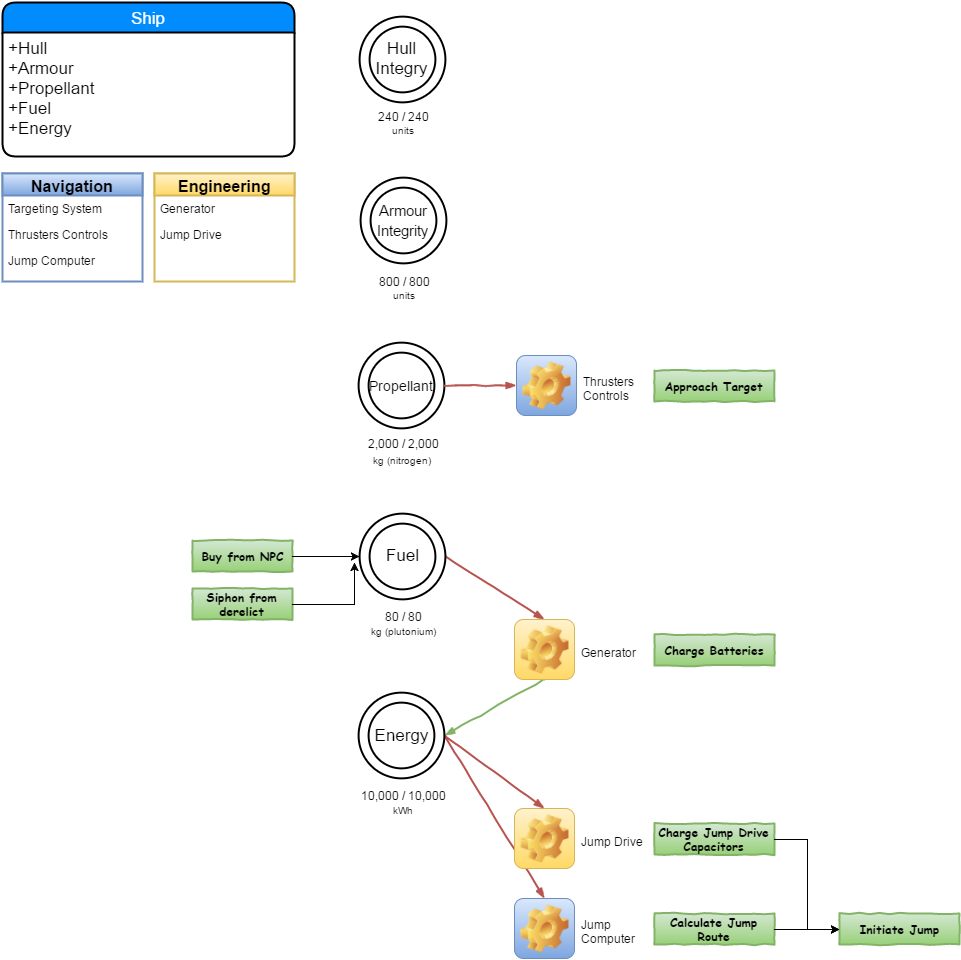

The diagram above was exported from draw.io. Its source (the exported page's mxGraphModel, read from the mxfile embedded in the PNG):
<mxGraphModel dx="608" dy="1949" grid="1" gridSize="10" guides="1" tooltips="1" connect="1" arrows="1" fold="1" page="1" pageScale="1" pageWidth="826" pageHeight="1169" background="#ffffff" math="0" shadow="0">
  <root>
    <mxCell id="0" style=";html=1;" />
    <mxCell id="1" style=";html=1;" parent="0" />
    <mxCell id="357181faee1ffde4-8" value="" style="rounded=0;comic=1;strokeWidth=2;endArrow=blockThin;html=1;fontFamily=Comic Sans MS;fontStyle=1;exitX=1;exitY=0.5;entryX=0.5;entryY=0;plain-red" edge="1" parent="1" source="1d09ea7baa03dc-68" target="357181faee1ffde4-2">
      <mxGeometry x="1566" y="361" width="50" height="50" as="geometry">
        <mxPoint x="1531" y="405" as="sourcePoint" />
        <mxPoint x="1601" y="478" as="targetPoint" />
      </mxGeometry>
    </mxCell>
    <mxCell id="1d09ea7baa03dc-59" value="Ship" style="swimlane;html=1;childLayout=stackLayout;horizontal=1;startSize=30;horizontalStack=0;fillColor=#008cff;fontColor=#FFFFFF;rounded=1;fontSize=17;fontStyle=0;strokeWidth=2;resizeParent=0;resizeLast=1;shadow=0;dashed=0;align=center;" vertex="1" parent="1">
      <mxGeometry x="1108" y="-350" width="292" height="154" as="geometry" />
    </mxCell>
    <mxCell id="1d09ea7baa03dc-60" value="+Hull&lt;br&gt;+Armour&lt;br&gt;+Propellant&lt;br&gt;&lt;div&gt;+Fuel&lt;div&gt;+Energy&lt;/div&gt;&lt;/div&gt;" style="whiteSpace=wrap;html=1;align=left;strokeColor=none;fillColor=none;spacingLeft=4;fontSize=17;verticalAlign=top;resizable=0;rotatable=0;part=1;" vertex="1" parent="1d09ea7baa03dc-59">
      <mxGeometry y="30" width="292" height="124" as="geometry" />
    </mxCell>
    <mxCell id="1d09ea7baa03dc-78" value="" style="rounded=0;comic=1;strokeWidth=2;endArrow=blockThin;html=1;fontFamily=Comic Sans MS;fontStyle=1;exitX=1;exitY=0.5;entryX=0.5;entryY=0;plain-red" edge="1" parent="1" source="1d09ea7baa03dc-67" target="1d09ea7baa03dc-76">
      <mxGeometry width="50" height="50" relative="1" as="geometry">
        <mxPoint x="1573" y="206" as="sourcePoint" />
        <mxPoint x="1623" y="156" as="targetPoint" />
      </mxGeometry>
    </mxCell>
    <mxCell id="1d09ea7baa03dc-79" value="" style="rounded=0;comic=1;strokeWidth=2;endArrow=blockThin;html=1;fontFamily=Comic Sans MS;fontStyle=1;exitX=0.5;exitY=1;entryX=1;entryY=0.5;plain-green" edge="1" parent="1" source="1d09ea7baa03dc-76" target="1d09ea7baa03dc-68">
      <mxGeometry x="1575" y="329" width="50" height="50" as="geometry">
        <mxPoint x="1575" y="329" as="sourcePoint" />
        <mxPoint x="1622" y="356" as="targetPoint" />
      </mxGeometry>
    </mxCell>
    <mxCell id="1d09ea7baa03dc-76" value="&lt;font style=&quot;font-size: 12px&quot;&gt;Generator&lt;/font&gt;" style="icon;html=1;image=img/clipart/Gear_128x128.png;fontSize=8;labelPosition=right;verticalLabelPosition=middle;align=left;verticalAlign=middle;spacingRight=6;spacingLeft=6;plain-yellow" vertex="1" parent="1">
      <mxGeometry x="1620" y="267" width="60" height="60" as="geometry" />
    </mxCell>
    <mxCell id="1d09ea7baa03dc-87" value="Buy from NPC" style="html=1;whiteSpace=wrap;comic=1;strokeWidth=2;fontFamily=Comic Sans MS;fontStyle=1;plain-green" vertex="1" parent="1">
      <mxGeometry x="1298" y="188" width="100" height="31" as="geometry" />
    </mxCell>
    <mxCell id="1d09ea7baa03dc-89" style="edgeStyle=orthogonalEdgeStyle;rounded=0;html=1;entryX=0;entryY=0.5;jettySize=auto;orthogonalLoop=1;fontSize=8;" edge="1" parent="1" source="1d09ea7baa03dc-87" target="1d09ea7baa03dc-67">
      <mxGeometry relative="1" as="geometry" />
    </mxCell>
    <mxCell id="1d09ea7baa03dc-90" value="Siphon from derelict" style="html=1;whiteSpace=wrap;comic=1;strokeWidth=2;fontFamily=Comic Sans MS;fontStyle=1;plain-green" vertex="1" parent="1">
      <mxGeometry x="1298" y="236" width="100" height="31" as="geometry" />
    </mxCell>
    <mxCell id="1d09ea7baa03dc-113" value="" style="group" vertex="1" connectable="0" parent="1">
      <mxGeometry x="1465" y="160.85714285714286" width="87" height="130.14285714285714" as="geometry" />
    </mxCell>
    <mxCell id="1d09ea7baa03dc-67" value="Fuel&lt;br&gt;" style="ellipse;shape=doubleEllipse;margin=10;strokeWidth=2;fontSize=17;whiteSpace=wrap;html=1;align=center;" vertex="1" parent="1d09ea7baa03dc-113">
      <mxGeometry x="0.23076923076928324" width="85.76923076923077" height="85.71428571428571" as="geometry" />
    </mxCell>
    <mxCell id="1d09ea7baa03dc-106" value="80 / 80" style="text;html=1;strokeColor=none;fillColor=none;spacingLeft=4;spacingRight=4;whiteSpace=wrap;overflow=hidden;rotatable=0;points=[[0,0.5],[1,0.5]];portConstraint=eastwest;labelBackgroundColor=none;fontSize=12;align=center;" vertex="1" parent="1d09ea7baa03dc-113">
      <mxGeometry x="8" y="90.14285714285714" width="70" height="26" as="geometry" />
    </mxCell>
    <mxCell id="1d09ea7baa03dc-111" value="&lt;font style=&quot;font-size: 10px&quot;&gt;kg (plutonium)&lt;/font&gt;" style="text;html=1;strokeColor=none;fillColor=none;spacingLeft=4;spacingRight=4;whiteSpace=wrap;overflow=hidden;rotatable=0;points=[[0,0.5],[1,0.5]];portConstraint=eastwest;labelBackgroundColor=none;fontSize=12;align=center;" vertex="1" parent="1d09ea7baa03dc-113">
      <mxGeometry y="104.14285714285714" width="87" height="26" as="geometry" />
    </mxCell>
    <mxCell id="1d09ea7baa03dc-116" value="Jump Drive" style="icon;html=1;image=img/clipart/Gear_128x128.png;labelBackgroundColor=none;fontSize=12;align=left;labelPosition=right;verticalLabelPosition=middle;verticalAlign=middle;spacingRight=6;spacingLeft=6;plain-yellow" vertex="1" parent="1">
      <mxGeometry x="1620" y="456" width="60" height="60" as="geometry" />
    </mxCell>
    <mxCell id="1d09ea7baa03dc-121" value="" style="rounded=0;comic=1;strokeWidth=2;endArrow=blockThin;html=1;fontFamily=Comic Sans MS;fontStyle=1;exitX=1;exitY=0.5;entryX=0.5;entryY=0;plain-red" edge="1" parent="1" source="1d09ea7baa03dc-68" target="1d09ea7baa03dc-116">
      <mxGeometry x="1585" y="339" width="50" height="50" as="geometry">
        <mxPoint x="1630" y="337" as="sourcePoint" />
        <mxPoint x="1561" y="393" as="targetPoint" />
      </mxGeometry>
    </mxCell>
    <mxCell id="1d09ea7baa03dc-122" value="" style="group" vertex="1" connectable="0" parent="1">
      <mxGeometry x="1450" y="340.2857142857142" width="116" height="129.71428571428578" as="geometry" />
    </mxCell>
    <mxCell id="1d09ea7baa03dc-68" value="Energy&lt;br&gt;" style="ellipse;shape=doubleEllipse;margin=10;strokeWidth=2;fontSize=17;whiteSpace=wrap;html=1;align=center;" vertex="1" parent="1d09ea7baa03dc-122">
      <mxGeometry x="14.230769230769283" width="85.76923076923077" height="85.71428571428571" as="geometry" />
    </mxCell>
    <mxCell id="1d09ea7baa03dc-114" value="10,000 / 10,000" style="text;html=1;strokeColor=none;fillColor=none;spacingLeft=4;spacingRight=4;whiteSpace=wrap;overflow=hidden;rotatable=0;points=[[0,0.5],[1,0.5]];portConstraint=eastwest;labelBackgroundColor=none;fontSize=12;align=center;" vertex="1" parent="1d09ea7baa03dc-122">
      <mxGeometry y="89.71428571428578" width="116" height="26" as="geometry" />
    </mxCell>
    <mxCell id="1d09ea7baa03dc-115" value="&lt;font style=&quot;font-size: 10px&quot;&gt;kWh&lt;/font&gt;" style="text;html=1;strokeColor=none;fillColor=none;spacingLeft=4;spacingRight=4;whiteSpace=wrap;overflow=hidden;rotatable=0;points=[[0,0.5],[1,0.5]];portConstraint=eastwest;labelBackgroundColor=none;fontSize=12;align=center;" vertex="1" parent="1d09ea7baa03dc-122">
      <mxGeometry x="14" y="103.71428571428578" width="87" height="26" as="geometry" />
    </mxCell>
    <mxCell id="1d09ea7baa03dc-123" value="Charge Batteries" style="html=1;whiteSpace=wrap;comic=1;strokeWidth=2;fontFamily=Comic Sans MS;fontStyle=1;plain-green" vertex="1" parent="1">
      <mxGeometry x="1760" y="282" width="120" height="31" as="geometry" />
    </mxCell>
    <mxCell id="1d09ea7baa03dc-124" value="Charge Jump Drive Capacitors" style="html=1;whiteSpace=wrap;comic=1;strokeWidth=2;fontFamily=Comic Sans MS;fontStyle=1;plain-green" vertex="1" parent="1">
      <mxGeometry x="1760" y="471" width="120" height="31" as="geometry" />
    </mxCell>
    <mxCell id="1d09ea7baa03dc-125" value="Thrusters&lt;br&gt;Controls" style="icon;html=1;image=img/clipart/Gear_128x128.png;labelBackgroundColor=none;fontSize=12;align=left;labelPosition=right;verticalLabelPosition=middle;verticalAlign=middle;spacingRight=6;spacingLeft=6;plain-blue" vertex="1" parent="1">
      <mxGeometry x="1622" y="3" width="60" height="60" as="geometry" />
    </mxCell>
    <mxCell id="1d09ea7baa03dc-126" value="Calculate Jump Route" style="html=1;whiteSpace=wrap;comic=1;strokeWidth=2;fontFamily=Comic Sans MS;fontStyle=1;plain-green" vertex="1" parent="1">
      <mxGeometry x="1760" y="561" width="120" height="31" as="geometry" />
    </mxCell>
    <mxCell id="1d09ea7baa03dc-127" value="Initiate Jump" style="html=1;whiteSpace=wrap;comic=1;strokeWidth=2;fontFamily=Comic Sans MS;fontStyle=1;plain-green" vertex="1" parent="1">
      <mxGeometry x="1945" y="561" width="120" height="31" as="geometry" />
    </mxCell>
    <mxCell id="1d09ea7baa03dc-168" value="" style="group" vertex="1" connectable="0" parent="1">
      <mxGeometry x="1465" y="5.285714285714249" width="85.76923076923072" height="129.71428571428575" as="geometry" />
    </mxCell>
    <mxCell id="1d09ea7baa03dc-171" value="" style="group" vertex="1" connectable="0" parent="1">
      <mxGeometry x="1466" y="-174.71428571428578" width="85.76923076923072" height="129.71428571428575" as="geometry" />
    </mxCell>
    <mxCell id="1d09ea7baa03dc-162" value="" style="group" vertex="1" connectable="0" parent="1d09ea7baa03dc-171">
      <mxGeometry width="85.76923076923072" height="129.71428571428575" as="geometry" />
    </mxCell>
    <mxCell id="1d09ea7baa03dc-163" value="" style="group" vertex="1" connectable="0" parent="1d09ea7baa03dc-162">
      <mxGeometry width="85.76923076923072" height="129.71428571428575" as="geometry" />
    </mxCell>
    <mxCell id="1d09ea7baa03dc-164" value="&lt;font style=&quot;font-size: 15px&quot;&gt;Armour Integrity&lt;/font&gt;" style="ellipse;shape=doubleEllipse;margin=10;strokeWidth=2;fontSize=17;whiteSpace=wrap;html=1;align=center;" vertex="1" parent="1d09ea7baa03dc-163">
      <mxGeometry width="85.76923076923077" height="85.71428571428571" as="geometry" />
    </mxCell>
    <mxCell id="1d09ea7baa03dc-165" value="800 / 800" style="text;html=1;strokeColor=none;fillColor=none;spacingLeft=4;spacingRight=4;whiteSpace=wrap;overflow=hidden;rotatable=0;points=[[0,0.5],[1,0.5]];portConstraint=eastwest;labelBackgroundColor=none;fontSize=12;align=center;" vertex="1" parent="1d09ea7baa03dc-163">
      <mxGeometry x="8" y="90.71428571428575" width="70" height="26" as="geometry" />
    </mxCell>
    <mxCell id="1d09ea7baa03dc-166" value="&lt;font style=&quot;font-size: 10px&quot;&gt;units&lt;/font&gt;" style="text;html=1;strokeColor=none;fillColor=none;spacingLeft=4;spacingRight=4;whiteSpace=wrap;overflow=hidden;rotatable=0;points=[[0,0.5],[1,0.5]];portConstraint=eastwest;labelBackgroundColor=none;fontSize=12;align=center;" vertex="1" parent="1d09ea7baa03dc-163">
      <mxGeometry x="8" y="103.71428571428575" width="70" height="26" as="geometry" />
    </mxCell>
    <mxCell id="1d09ea7baa03dc-172" value="" style="group" vertex="1" connectable="0" parent="1">
      <mxGeometry x="1465" y="-336" width="85.76923076923072" height="126" as="geometry" />
    </mxCell>
    <mxCell id="1d09ea7baa03dc-155" value="" style="group" vertex="1" connectable="0" parent="1d09ea7baa03dc-172">
      <mxGeometry width="85.76923076923072" height="126" as="geometry" />
    </mxCell>
    <mxCell id="1d09ea7baa03dc-150" value="" style="group" vertex="1" connectable="0" parent="1d09ea7baa03dc-155">
      <mxGeometry width="85.76923076923072" height="126" as="geometry" />
    </mxCell>
    <mxCell id="1d09ea7baa03dc-151" value="" style="group" vertex="1" connectable="0" parent="1d09ea7baa03dc-150">
      <mxGeometry width="85.76923076923072" height="126" as="geometry" />
    </mxCell>
    <mxCell id="1d09ea7baa03dc-152" value="Hull Integry" style="ellipse;shape=doubleEllipse;margin=10;strokeWidth=2;fontSize=17;whiteSpace=wrap;html=1;align=center;" vertex="1" parent="1d09ea7baa03dc-151">
      <mxGeometry width="85.76923076923077" height="85.71428571428571" as="geometry" />
    </mxCell>
    <mxCell id="1d09ea7baa03dc-153" value="240 / 240" style="text;html=1;strokeColor=none;fillColor=none;spacingLeft=4;spacingRight=4;whiteSpace=wrap;overflow=hidden;rotatable=0;points=[[0,0.5],[1,0.5]];portConstraint=eastwest;labelBackgroundColor=none;fontSize=12;align=center;" vertex="1" parent="1d09ea7baa03dc-151">
      <mxGeometry x="8" y="87" width="70" height="26" as="geometry" />
    </mxCell>
    <mxCell id="1d09ea7baa03dc-154" value="&lt;font style=&quot;font-size: 10px&quot;&gt;units&lt;/font&gt;" style="text;html=1;strokeColor=none;fillColor=none;spacingLeft=4;spacingRight=4;whiteSpace=wrap;overflow=hidden;rotatable=0;points=[[0,0.5],[1,0.5]];portConstraint=eastwest;labelBackgroundColor=none;fontSize=12;align=center;" vertex="1" parent="1d09ea7baa03dc-151">
      <mxGeometry x="8" y="100" width="70" height="26" as="geometry" />
    </mxCell>
    <mxCell id="1d09ea7baa03dc-174" style="edgeStyle=orthogonalEdgeStyle;rounded=0;html=1;exitX=1;exitY=0.5;jettySize=auto;orthogonalLoop=1;fontSize=12;" edge="1" parent="1" source="1d09ea7baa03dc-90">
      <mxGeometry relative="1" as="geometry">
        <mxPoint x="1460" y="210" as="targetPoint" />
      </mxGeometry>
    </mxCell>
    <mxCell id="1d09ea7baa03dc-182" value="" style="group" vertex="1" connectable="0" parent="1">
      <mxGeometry x="1464" y="-9.71428571428578" width="89" height="129.71428571428575" as="geometry" />
    </mxCell>
    <mxCell id="1d09ea7baa03dc-179" value="&lt;font style=&quot;font-size: 14px&quot;&gt;Propellant&lt;/font&gt;" style="ellipse;shape=doubleEllipse;margin=10;strokeWidth=2;fontSize=17;whiteSpace=wrap;html=1;align=center;" vertex="1" parent="1d09ea7baa03dc-182">
      <mxGeometry width="85.76923076923077" height="85.71428571428571" as="geometry" />
    </mxCell>
    <mxCell id="1d09ea7baa03dc-180" value="2,000 / 2,000" style="text;html=1;strokeColor=none;fillColor=none;spacingLeft=4;spacingRight=4;whiteSpace=wrap;overflow=hidden;rotatable=0;points=[[0,0.5],[1,0.5]];portConstraint=eastwest;labelBackgroundColor=none;fontSize=12;align=center;" vertex="1" parent="1d09ea7baa03dc-182">
      <mxGeometry y="88" width="89" height="33" as="geometry" />
    </mxCell>
    <mxCell id="1d09ea7baa03dc-181" value="&lt;font style=&quot;font-size: 10px&quot;&gt;kg (nitrogen)&lt;/font&gt;" style="text;html=1;strokeColor=none;fillColor=none;spacingLeft=4;spacingRight=4;whiteSpace=wrap;overflow=hidden;rotatable=0;points=[[0,0.5],[1,0.5]];portConstraint=eastwest;labelBackgroundColor=none;fontSize=12;align=center;" vertex="1" parent="1d09ea7baa03dc-182">
      <mxGeometry x="9" y="103.71428571428575" width="70" height="26" as="geometry" />
    </mxCell>
    <mxCell id="1d09ea7baa03dc-184" value="Approach Target" style="html=1;whiteSpace=wrap;comic=1;strokeWidth=2;fontFamily=Comic Sans MS;fontStyle=1;plain-green" vertex="1" parent="1">
      <mxGeometry x="1760" y="18" width="120" height="31" as="geometry" />
    </mxCell>
    <mxCell id="1d09ea7baa03dc-186" value="" style="rounded=0;comic=1;strokeWidth=2;endArrow=blockThin;html=1;fontFamily=Comic Sans MS;fontStyle=1;exitX=1;exitY=0.5;entryX=0;entryY=0.5;plain-red" edge="1" parent="1" source="1d09ea7baa03dc-179" target="1d09ea7baa03dc-125">
      <mxGeometry x="1590" y="107" width="50" height="50" as="geometry">
        <mxPoint x="1590" y="107" as="sourcePoint" />
        <mxPoint x="1590" y="33" as="targetPoint" />
      </mxGeometry>
    </mxCell>
    <mxCell id="357181faee1ffde4-2" value="Jump&lt;br&gt;Computer" style="icon;html=1;image=img/clipart/Gear_128x128.png;labelBackgroundColor=none;fontSize=12;align=left;labelPosition=right;verticalLabelPosition=middle;verticalAlign=middle;spacingRight=6;spacingLeft=6;plain-blue" vertex="1" parent="1">
      <mxGeometry x="1620" y="546" width="60" height="60" as="geometry" />
    </mxCell>
    <mxCell id="357181faee1ffde4-4" style="edgeStyle=orthogonalEdgeStyle;rounded=0;html=1;entryX=0;entryY=0.5;jettySize=auto;orthogonalLoop=1;fontSize=12;" edge="1" parent="1" source="1d09ea7baa03dc-124" target="1d09ea7baa03dc-127">
      <mxGeometry relative="1" as="geometry" />
    </mxCell>
    <mxCell id="357181faee1ffde4-6" style="edgeStyle=orthogonalEdgeStyle;rounded=0;html=1;entryX=0;entryY=0.5;jettySize=auto;orthogonalLoop=1;fontSize=12;" edge="1" parent="1" source="1d09ea7baa03dc-126" target="1d09ea7baa03dc-127">
      <mxGeometry relative="1" as="geometry" />
    </mxCell>
    <mxCell id="646d4c861752a1bc-14" value="&lt;font style=&quot;font-size: 16px&quot;&gt;&lt;b&gt;Navigation&lt;/b&gt;&lt;/font&gt;" style="swimlane;html=1;fontStyle=0;childLayout=stackLayout;horizontal=1;startSize=22;horizontalStack=0;resizeParent=1;resizeLast=0;collapsible=1;marginBottom=0;swimlaneFillColor=#ffffff;align=center;labelBackgroundColor=none;fontSize=12;strokeWidth=2;plain-blue" vertex="1" parent="1">
      <mxGeometry x="1108" y="-179" width="140" height="108" as="geometry" />
    </mxCell>
    <mxCell id="646d4c861752a1bc-15" value="Targeting System" style="text;html=1;strokeColor=none;fillColor=none;spacingLeft=4;spacingRight=4;whiteSpace=wrap;overflow=hidden;rotatable=0;points=[[0,0.5],[1,0.5]];portConstraint=eastwest;" vertex="1" parent="646d4c861752a1bc-14">
      <mxGeometry y="22" width="140" height="26" as="geometry" />
    </mxCell>
    <mxCell id="646d4c861752a1bc-16" value="Thrusters Controls" style="text;html=1;strokeColor=none;fillColor=none;spacingLeft=4;spacingRight=4;whiteSpace=wrap;overflow=hidden;rotatable=0;points=[[0,0.5],[1,0.5]];portConstraint=eastwest;" vertex="1" parent="646d4c861752a1bc-14">
      <mxGeometry y="48" width="140" height="26" as="geometry" />
    </mxCell>
    <mxCell id="646d4c861752a1bc-17" value="Jump Computer" style="text;html=1;strokeColor=none;fillColor=none;spacingLeft=4;spacingRight=4;whiteSpace=wrap;overflow=hidden;rotatable=0;points=[[0,0.5],[1,0.5]];portConstraint=eastwest;" vertex="1" parent="646d4c861752a1bc-14">
      <mxGeometry y="74" width="140" height="26" as="geometry" />
    </mxCell>
    <mxCell id="646d4c861752a1bc-19" value="&lt;font style=&quot;font-size: 16px&quot;&gt;&lt;b&gt;Engineering&lt;/b&gt;&lt;/font&gt;" style="swimlane;html=1;fontStyle=0;childLayout=stackLayout;horizontal=1;startSize=22;horizontalStack=0;resizeParent=1;resizeLast=0;collapsible=1;marginBottom=0;swimlaneFillColor=#ffffff;align=center;labelBackgroundColor=none;fontSize=12;strokeWidth=2;plain-yellow" vertex="1" parent="1">
      <mxGeometry x="1260" y="-179" width="140" height="108" as="geometry" />
    </mxCell>
    <mxCell id="646d4c861752a1bc-20" value="Generator" style="text;html=1;strokeColor=none;fillColor=none;spacingLeft=4;spacingRight=4;whiteSpace=wrap;overflow=hidden;rotatable=0;points=[[0,0.5],[1,0.5]];portConstraint=eastwest;" vertex="1" parent="646d4c861752a1bc-19">
      <mxGeometry y="22" width="140" height="26" as="geometry" />
    </mxCell>
    <mxCell id="646d4c861752a1bc-21" value="Jump Drive" style="text;html=1;strokeColor=none;fillColor=none;spacingLeft=4;spacingRight=4;whiteSpace=wrap;overflow=hidden;rotatable=0;points=[[0,0.5],[1,0.5]];portConstraint=eastwest;" vertex="1" parent="646d4c861752a1bc-19">
      <mxGeometry y="48" width="140" height="26" as="geometry" />
    </mxCell>
  </root>
</mxGraphModel>